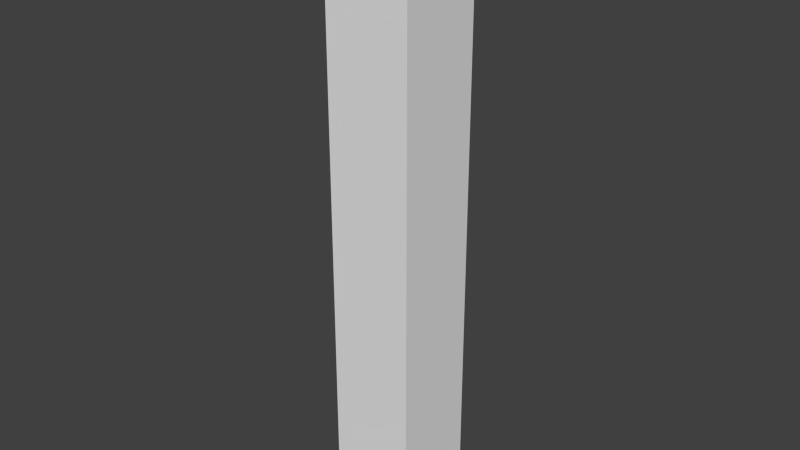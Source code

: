# Source: Pillar1_7x1_chipped.blend  (saved by Blender 2.74.0; exported with 4.5.12 LTS)
import bpy
from mathutils import Matrix  # noqa: F401  (used for matrix-valued properties, if any)

bpy.ops.wm.read_factory_settings(use_empty=True)
scene = bpy.context.scene
scene.name = 'Scene'

# ---- collections
col_collection_1 = bpy.data.collections.new('Collection 1'); scene.collection.children.link(col_collection_1)

# ---- materials (node trees are filled in below, after node groups)
mat_material = bpy.data.materials.new('Material')
mat_material.alpha_threshold = 0.0
mat_material.use_transparent_shadow = False
mat_material.roughness = 0.5
mat_material.line_color = (0.0, 0.0, 0.0, 1.0)

# ---- material node trees

# ---- world
world_world = bpy.data.worlds.new('World'); scene.world = world_world
world_world.color = (0.05088, 0.05088, 0.05088)
world_world.use_sun_shadow = False
world_world.sun_shadow_jitter_overblur = 0.0
world_world.cycles.sampling_method = 'MANUAL'
world_world.cycles.sample_map_resolution = 256

# ---- meshes
me_cube = bpy.data.meshes.new('Cube')
me_cube.from_pydata([(0.5, 0.5, -3.5), (0.5, -0.5, -3.5), (-0.5, -0.5, -3.5), (-0.5, 0.5, -3.5), (0.5, -0.5, 3.5), (-0.5, 0.5, 3.455), (-0.5, 0.3568, 3.5), (-0.5, -0.5, 3.294), (-0.04548, -0.5, 3.5), (-0.5, -0.04832, 3.5), (0.5, 0.4035, 3.5), (0.5, 0.5, 3.402), (0.3252, 0.4448, 3.5), (0.185, 0.5, 3.478)], [], [(0, 1, 2, 3), (9, 7, 8), (11, 0, 3, 5, 13), (12, 13, 5, 6), (12, 6, 9, 8, 4, 10), (1, 4, 8, 7, 2), (2, 7, 9, 6, 5, 3), (0, 11, 10, 4, 1), (13, 12, 10, 11)])
_uv = me_cube.uv_layers.new(name='UVMap')
_uv.uv.foreach_set('vector', [0.7993, 0.1456, 0.9992, 0.1456, 0.9992, 0.2885, 0.7993, 0.2885, 0.9086, 0.004314, 1.0, 0.0, 0.9992, 0.06854, 0.3997, 0.986, 0.3997, 3.406e-08, 0.5995, 0.0, 0.5995, 0.9935, 0.4626, 0.9968, 0.8108, 0.1209, 0.7998, 0.1007, 0.7993, 0.003362, 0.8277, 0.004314, 0.8108, 0.1209, 0.8277, 0.004314, 0.9086, 0.004314, 0.9992, 0.06854, 0.9997, 0.1456, 0.8192, 0.1456, 0.5995, 1.0, 0.5995, 0.0, 0.7085, 0.0, 0.7993, 0.02945, 0.7993, 1.0, 0.1998, 0.0, 0.1998, 0.9706, 0.1096, 1.0, 0.02862, 1.0, 1.608e-07, 0.9935, 0.0, 3.406e-08, 0.3997, 3.406e-08, 0.3997, 0.986, 0.3804, 1.0, 0.1998, 1.0, 0.1998, 0.0, 0.4626, 0.9968, 0.4346, 1.0, 0.3997, 1.0, 0.3997, 0.986])
me_cube.materials.append(mat_material)
me_cube.use_remesh_preserve_volume = False
me_cube.use_remesh_preserve_attributes = False
me_cube.use_mirror_vertex_groups = False
me_cube.update()

# ---- objects
ob_cube = bpy.data.objects.new('Cube', me_cube)

# ---- transforms, parenting, visibility, modifiers, constraints
ob_cube.location = (0.0, 0.0, 0.0)
ob_cube.lock_rotations_4d = False
ob_cube.empty_display_type = 'ARROWS'
ob_cube.lineart.crease_threshold = 0.0

# ---- collection membership
col_collection_1.objects.link(ob_cube)

# ---- scene / render settings (as saved in the file)
scene.frame_start = 1; scene.frame_end = 250; scene.frame_set(1)
scene.render.engine = 'BLENDER_EEVEE_NEXT'
scene.render.resolution_percentage = 50
scene.render.dither_intensity = 0.0
scene.cycles.use_denoising = False
scene.cycles.samples = 10
scene.cycles.sampling_pattern = 'TABULATED_SOBOL'
scene.cycles.light_sampling_threshold = 0.0
scene.cycles.use_adaptive_sampling = False
scene.cycles.use_light_tree = False
scene.cycles.blur_glossy = 0.0
scene.cycles.pixel_filter_type = 'GAUSSIAN'
scene.cycles.sample_clamp_indirect = 0.0
scene.view_settings.view_transform = 'Standard'
bpy.context.view_layer.update()

# ---- added for rendering (the .blend has no active camera and no usable light): camera, sun
cam_auto = bpy.data.cameras.new('AutoCamera')
cam_auto.lens = 50.0
cam_auto.sensor_width = 36.0
cam_auto.clip_end = 1000.0
ob_auto_camera = bpy.data.objects.new('AutoCamera', cam_auto)
scene.collection.objects.link(ob_auto_camera)
ob_auto_camera.location = (6.60743, -7.92891, 5.28594)
ob_auto_camera.rotation_euler = (1.09748, -7.21219e-08, 0.694738)
scene.camera = ob_auto_camera
light_auto_sun = bpy.data.lights.new('AutoSun', 'SUN')
light_auto_sun.energy = 3.0
light_auto_sun.angle = 0.0523599
ob_auto_sun = bpy.data.objects.new('AutoSun', light_auto_sun)
scene.collection.objects.link(ob_auto_sun)
ob_auto_sun.rotation_euler = (0.872665, 0.174533, 0.523599)
bpy.context.view_layer.update()
